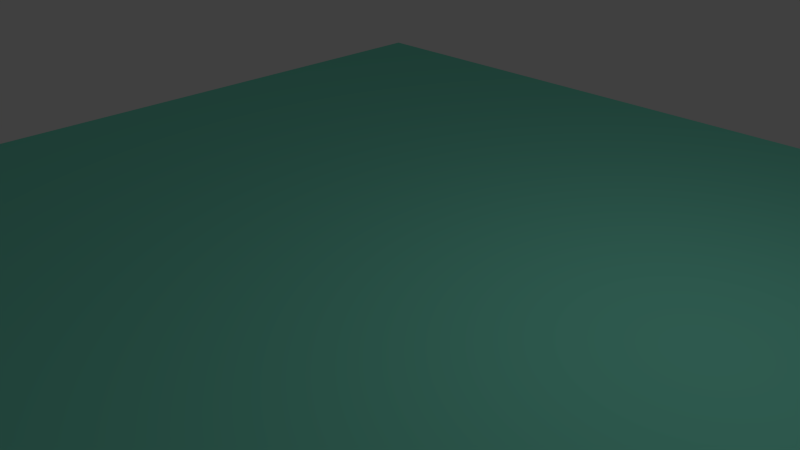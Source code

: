 # Source: floor.blend  (saved by Blender 2.73.0; exported with 4.5.12 LTS)
import bpy
from mathutils import Matrix  # noqa: F401  (used for matrix-valued properties, if any)

bpy.ops.wm.read_factory_settings(use_empty=True)
scene = bpy.context.scene
scene.name = 'Scene'

# ---- collections
col_collection_1 = bpy.data.collections.new('Collection 1'); scene.collection.children.link(col_collection_1)

# ---- materials (node trees are filled in below, after node groups)
mat_material = bpy.data.materials.new('Material')
mat_material.alpha_threshold = 0.0
mat_material.use_transparent_shadow = False
mat_material.diffuse_color = (0.2183, 0.8, 0.6058, 1.0)
mat_material.roughness = 0.5
mat_material.line_color = (0.0, 0.0, 0.0, 1.0)

# ---- material node trees

# ---- world
world_world = bpy.data.worlds.new('World'); scene.world = world_world
world_world.color = (0.05088, 0.05088, 0.05088)
world_world.use_sun_shadow = False
world_world.sun_shadow_jitter_overblur = 0.0
world_world.cycles.sampling_method = 'MANUAL'
world_world.cycles.sample_map_resolution = 256

# ---- cameras
cam_camera = bpy.data.cameras.new('Camera')
cam_camera.clip_end = 100.0
cam_camera.lens = 35.0
cam_camera.sensor_width = 32.0
cam_camera.sensor_height = 18.0
cam_camera.ortho_scale = 7.314
cam_camera.dof.focus_distance = 0.0
cam_camera.dof.aperture_fstop = 128.0

# ---- lights
light_lamp = bpy.data.lights.new('Lamp', 'POINT')
light_lamp.transmission_factor = 0.0
light_lamp.cutoff_distance = 30.0
light_lamp.energy = 100.0
light_lamp.shadow_buffer_clip_start = 1.001
light_lamp.shadow_soft_size = 0.1
light_lamp.shadow_maximum_resolution = 0.006
light_lamp.use_absolute_resolution = True
light_lamp.cycles.use_multiple_importance_sampling = False

# ---- meshes
me_cube = bpy.data.meshes.new('Cube')
me_cube.from_pydata([(1.0, 1.0, -1.0), (1.0, -1.0, -1.0), (-1.0, -1.0, -1.0), (-1.0, 1.0, -1.0), (1.0, 1.0, 1.0), (1.0, -1.0, 1.0), (-1.0, -1.0, 1.0), (-1.0, 1.0, 1.0)], [], [(0, 1, 2, 3), (4, 7, 6, 5), (0, 4, 5, 1), (1, 5, 6, 2), (2, 6, 7, 3), (4, 0, 3, 7)])
me_cube.materials.append(mat_material)
me_cube.use_remesh_preserve_volume = False
me_cube.use_remesh_preserve_attributes = False
me_cube.use_mirror_vertex_groups = False
me_cube.update()

# ---- objects
ob_cube = bpy.data.objects.new('Cube', me_cube)
ob_lamp = bpy.data.objects.new('Lamp', light_lamp)
ob_camera = bpy.data.objects.new('Camera', cam_camera)

# ---- transforms, parenting, visibility, modifiers, constraints
ob_cube.location = (0.0, 0.0, 0.0)
ob_cube.scale = (7.276, 7.276, 0.05403)
ob_cube.lock_rotations_4d = False
ob_cube.empty_display_type = 'ARROWS'
ob_cube.lineart.crease_threshold = 0.0
ob_lamp.location = (4.076, 1.005, 5.904)
ob_lamp.rotation_euler = (0.6503, 0.05522, 1.866)
ob_lamp.lock_rotations_4d = False
ob_lamp.empty_display_type = 'ARROWS'
ob_lamp.color = (0.0, 0.0, 0.0, 0.0)
ob_lamp.lineart.crease_threshold = 0.0
ob_camera.location = (7.481, -6.508, 5.344)
ob_camera.rotation_euler = (1.109, 0.01082, 0.8149)
ob_camera.lock_rotations_4d = False
ob_camera.empty_display_type = 'ARROWS'
ob_camera.color = (0.0, 0.0, 0.0, 0.0)
ob_camera.display_type = 'WIRE'
ob_camera.lineart.crease_threshold = 0.0

# ---- collection membership
col_collection_1.objects.link(ob_cube)
col_collection_1.objects.link(ob_lamp)
col_collection_1.objects.link(ob_camera)

# ---- scene / render settings (as saved in the file)
scene.camera = ob_camera
scene.frame_start = 1; scene.frame_end = 250; scene.frame_set(1)
scene.render.engine = 'BLENDER_EEVEE_NEXT'
scene.render.resolution_percentage = 50
scene.render.dither_intensity = 0.0
scene.cycles.use_denoising = False
scene.cycles.samples = 10
scene.cycles.sampling_pattern = 'TABULATED_SOBOL'
scene.cycles.light_sampling_threshold = 0.0
scene.cycles.use_adaptive_sampling = False
scene.cycles.use_light_tree = False
scene.cycles.blur_glossy = 0.0
scene.cycles.pixel_filter_type = 'GAUSSIAN'
scene.cycles.sample_clamp_indirect = 0.0
scene.view_settings.view_transform = 'Standard'
bpy.context.view_layer.update()

